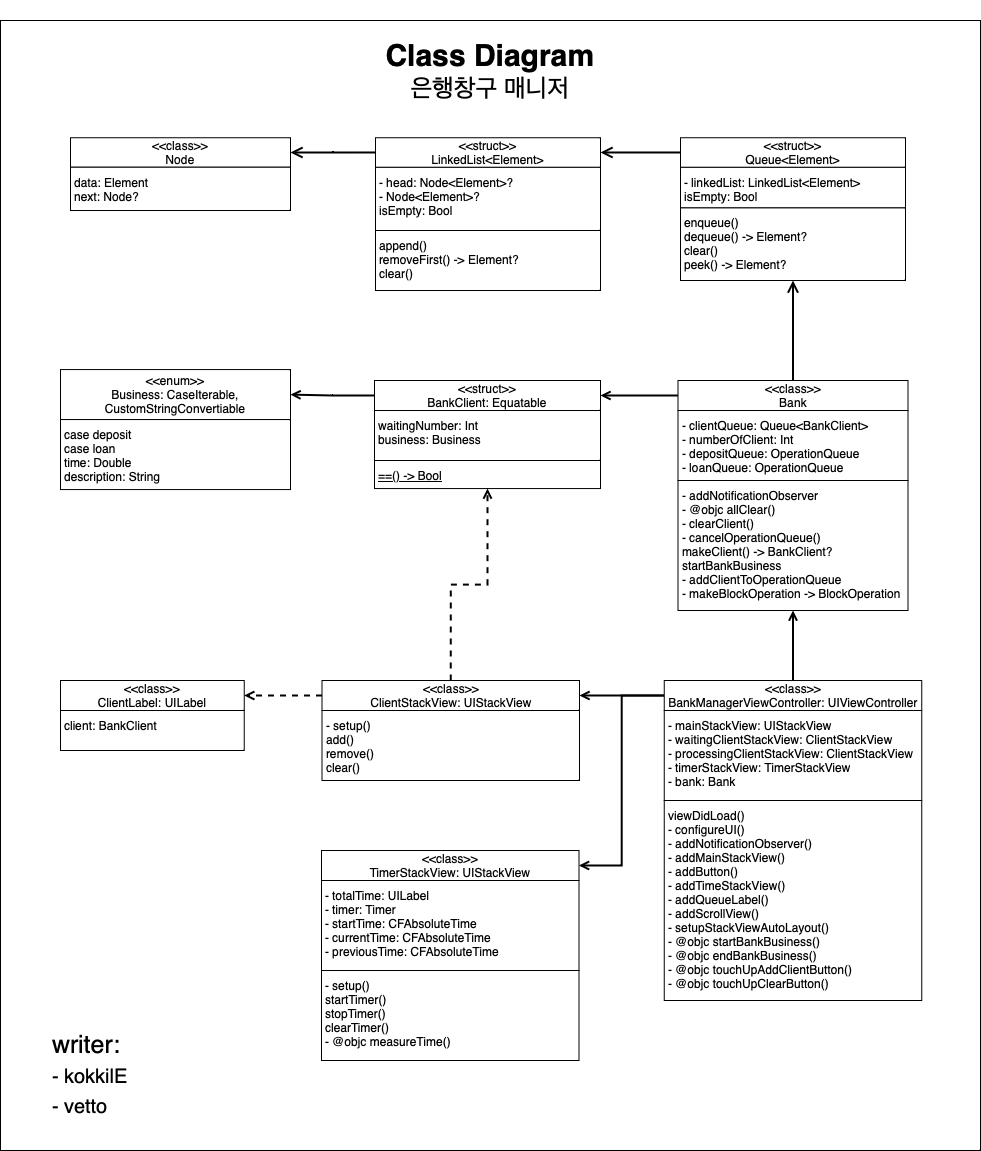

The diagram above was exported from draw.io. Its source (the exported page's mxGraphModel, read from the mxfile embedded in the PNG):
<mxGraphModel dx="1309" dy="988" grid="1" gridSize="10" guides="1" tooltips="1" connect="1" arrows="1" fold="1" page="1" pageScale="1" pageWidth="827" pageHeight="1169" math="0" shadow="0">
  <root>
    <mxCell id="0" />
    <mxCell id="1" parent="0" />
    <mxCell id="B54knUSnmNaSo2xDHrtG-14" value="" style="rounded=0;whiteSpace=wrap;html=1;" parent="1" vertex="1">
      <mxGeometry x="70" y="470" width="980" height="1130" as="geometry" />
    </mxCell>
    <mxCell id="EbQQWnLRJY5x4ZOek9hN-33" value="&lt;font&gt;&lt;span style=&quot;font-weight: bold; font-size: 30px;&quot;&gt;Class Diagram&lt;/span&gt;&lt;br&gt;&lt;span style=&quot;font-size: 25px;&quot;&gt;은행창구 매니저&lt;/span&gt;&lt;br&gt;&lt;/font&gt;" style="rounded=0;whiteSpace=wrap;html=1;strokeColor=none;fillColor=none;" parent="1" vertex="1">
      <mxGeometry x="412.7525252525253" y="450" width="294.4949494949494" height="140.3076923076923" as="geometry" />
    </mxCell>
    <mxCell id="EbQQWnLRJY5x4ZOek9hN-34" value="writer:&amp;nbsp;&lt;br&gt;&lt;div style=&quot;&quot;&gt;&lt;span style=&quot;font-size: 20px;&quot;&gt;- kokkilE&lt;/span&gt;&lt;/div&gt;&lt;div style=&quot;&quot;&gt;&lt;span style=&quot;font-size: 20px;&quot;&gt;-&amp;nbsp;vetto&lt;/span&gt;&lt;/div&gt;" style="rounded=0;whiteSpace=wrap;html=1;fontSize=25;fillColor=none;align=left;spacingLeft=20;strokeColor=none;spacingBottom=20;" parent="1" vertex="1">
      <mxGeometry x="100" y="1490.001724137931" width="190" height="88.44827586206897" as="geometry" />
    </mxCell>
    <mxCell id="OFdSZ52Mec5P4B0gZspk-39" style="edgeStyle=orthogonalEdgeStyle;rounded=0;orthogonalLoop=1;jettySize=auto;html=1;exitX=0;exitY=0.5;exitDx=0;exitDy=0;dashed=1;strokeWidth=1;endArrow=open;endFill=0;endSize=8;" parent="1" edge="1">
      <mxGeometry relative="1" as="geometry">
        <mxPoint x="390" y="1014.8000000000002" as="targetPoint" />
      </mxGeometry>
    </mxCell>
    <mxCell id="OFdSZ52Mec5P4B0gZspk-30" value="&amp;lt;&amp;lt;class&amp;gt;&amp;gt;&lt;br&gt;Node" style="rounded=0;whiteSpace=wrap;html=1;align=center;verticalAlign=middle;spacingTop=2;spacingLeft=2;spacingBottom=2;spacingRight=2;" parent="1" vertex="1">
      <mxGeometry x="140" y="587.24" width="220" height="29.48" as="geometry" />
    </mxCell>
    <mxCell id="OFdSZ52Mec5P4B0gZspk-31" value="&lt;div&gt;data: Element&lt;/div&gt;&lt;div&gt;next: Node?&lt;/div&gt;" style="rounded=0;whiteSpace=wrap;html=1;align=left;verticalAlign=top;spacingTop=2;spacingLeft=2;spacingBottom=2;spacingRight=2;" parent="1" vertex="1">
      <mxGeometry x="140" y="616.72" width="220" height="43.28" as="geometry" />
    </mxCell>
    <mxCell id="B54knUSnmNaSo2xDHrtG-2" value="&lt;div&gt;append()&amp;nbsp;&lt;/div&gt;&lt;div&gt;removeFirst() -&amp;gt; Element?&lt;/div&gt;&lt;div&gt;clear()&lt;/div&gt;" style="rounded=0;whiteSpace=wrap;html=1;align=left;verticalAlign=top;spacingTop=2;spacingLeft=2;spacingBottom=2;spacingRight=2;" parent="1" vertex="1">
      <mxGeometry x="445" y="680" width="225" height="60" as="geometry" />
    </mxCell>
    <mxCell id="B54knUSnmNaSo2xDHrtG-3" value="&lt;div&gt;- head: Node&amp;lt;Element&amp;gt;?&lt;/div&gt;&lt;div&gt;- Node&amp;lt;Element&amp;gt;?&lt;/div&gt;&lt;div&gt;isEmpty: Bool&lt;/div&gt;" style="rounded=0;whiteSpace=wrap;html=1;align=left;verticalAlign=top;spacingTop=2;spacingLeft=2;spacingBottom=2;spacingRight=2;" parent="1" vertex="1">
      <mxGeometry x="445" y="616.72" width="225" height="63.28" as="geometry" />
    </mxCell>
    <mxCell id="B54knUSnmNaSo2xDHrtG-4" value="&lt;div&gt;enqueue()&lt;/div&gt;&lt;div&gt;dequeue() -&amp;gt; Element?&lt;/div&gt;&lt;div&gt;clear()&lt;/div&gt;&lt;div&gt;peek() -&amp;gt; Element?&lt;/div&gt;" style="rounded=0;whiteSpace=wrap;html=1;align=left;verticalAlign=top;spacingTop=2;spacingLeft=2;spacingBottom=2;spacingRight=2;" parent="1" vertex="1">
      <mxGeometry x="750" y="657.24" width="225" height="72.76" as="geometry" />
    </mxCell>
    <mxCell id="B54knUSnmNaSo2xDHrtG-5" value="&lt;div&gt;- linkedList: LinkedList&amp;lt;Element&amp;gt;&lt;/div&gt;&lt;div&gt;isEmpty: Bool&lt;/div&gt;" style="rounded=0;whiteSpace=wrap;html=1;align=left;verticalAlign=top;spacingTop=2;spacingLeft=2;spacingBottom=2;spacingRight=2;" parent="1" vertex="1">
      <mxGeometry x="750" y="616.72" width="225" height="40.52" as="geometry" />
    </mxCell>
    <mxCell id="B54knUSnmNaSo2xDHrtG-6" value="&amp;lt;&amp;lt;struct&amp;gt;&amp;gt;&lt;br style=&quot;border-color: var(--border-color);&quot;&gt;Queue&amp;lt;Element&amp;gt;" style="rounded=0;whiteSpace=wrap;html=1;align=center;verticalAlign=middle;spacingTop=2;spacingLeft=2;spacingBottom=2;spacingRight=2;" parent="1" vertex="1">
      <mxGeometry x="750" y="587.24" width="225" height="29.48" as="geometry" />
    </mxCell>
    <mxCell id="B54knUSnmNaSo2xDHrtG-11" style="edgeStyle=orthogonalEdgeStyle;rounded=0;orthogonalLoop=1;jettySize=auto;html=1;exitX=0;exitY=0.5;exitDx=0;exitDy=0;endArrow=open;endFill=0;strokeWidth=2;endSize=8;startSize=8;jumpSize=8;" parent="1" source="B54knUSnmNaSo2xDHrtG-7" target="OFdSZ52Mec5P4B0gZspk-30" edge="1">
      <mxGeometry relative="1" as="geometry" />
    </mxCell>
    <mxCell id="B54knUSnmNaSo2xDHrtG-7" value="&amp;lt;&amp;lt;struct&amp;gt;&amp;gt;&lt;br&gt;LinkedList&amp;lt;Element&amp;gt;" style="rounded=0;whiteSpace=wrap;html=1;align=center;verticalAlign=middle;spacingTop=2;spacingLeft=2;spacingBottom=2;spacingRight=2;" parent="1" vertex="1">
      <mxGeometry x="445" y="587.24" width="225" height="29.48" as="geometry" />
    </mxCell>
    <mxCell id="q6jzH1qLww6jL7la2DHt-4" style="edgeStyle=orthogonalEdgeStyle;rounded=0;orthogonalLoop=1;jettySize=auto;html=1;exitX=0;exitY=0.5;exitDx=0;exitDy=0;strokeWidth=2;endArrow=open;endFill=0;" edge="1" parent="1" source="Jo2oeQ7Uy8jfGTSzv-qO-3" target="q6jzH1qLww6jL7la2DHt-1">
      <mxGeometry relative="1" as="geometry" />
    </mxCell>
    <mxCell id="Jo2oeQ7Uy8jfGTSzv-qO-3" value="&amp;lt;&amp;lt;struct&amp;gt;&amp;gt;&lt;br&gt;BankClient: Equatable" style="rounded=0;whiteSpace=wrap;html=1;align=center;verticalAlign=middle;spacingTop=2;spacingLeft=2;spacingBottom=2;spacingRight=2;" parent="1" vertex="1">
      <mxGeometry x="444" y="830" width="226" height="30" as="geometry" />
    </mxCell>
    <mxCell id="Jo2oeQ7Uy8jfGTSzv-qO-4" value="waitingNumber: Int&lt;br&gt;business: Business" style="rounded=0;whiteSpace=wrap;html=1;align=left;verticalAlign=top;spacingTop=2;spacingLeft=2;spacingBottom=2;spacingRight=2;" parent="1" vertex="1">
      <mxGeometry x="444" y="860" width="226" height="50" as="geometry" />
    </mxCell>
    <mxCell id="eMuLovERLOiVWj8aKhG1-8" value="&lt;div style=&quot;border-color: var(--border-color);&quot;&gt;- addNotificationObserver&lt;br&gt;&lt;/div&gt;&lt;div style=&quot;border-color: var(--border-color);&quot;&gt;- @objc allClear()&lt;/div&gt;&lt;div style=&quot;border-color: var(--border-color);&quot;&gt;- clearClient()&lt;/div&gt;&lt;div style=&quot;border-color: var(--border-color);&quot;&gt;- cancelOperationQueue()&lt;/div&gt;&lt;div style=&quot;border-color: var(--border-color);&quot;&gt;makeClient() -&amp;gt; BankClient?&lt;/div&gt;&lt;div style=&quot;border-color: var(--border-color);&quot;&gt;startBankBusiness&lt;/div&gt;&lt;div style=&quot;border-color: var(--border-color);&quot;&gt;- addClientToOperationQueue&lt;/div&gt;&lt;div style=&quot;border-color: var(--border-color);&quot;&gt;- makeBlockOperation -&amp;gt; BlockOperation&lt;/div&gt;&lt;div style=&quot;border-color: var(--border-color);&quot;&gt;&lt;br&gt;&lt;/div&gt;" style="rounded=0;whiteSpace=wrap;html=1;align=left;verticalAlign=top;spacingTop=2;spacingLeft=2;spacingBottom=2;spacingRight=2;" parent="1" vertex="1">
      <mxGeometry x="747.5" y="930" width="230" height="130" as="geometry" />
    </mxCell>
    <mxCell id="B54knUSnmNaSo2xDHrtG-16" style="edgeStyle=orthogonalEdgeStyle;rounded=0;orthogonalLoop=1;jettySize=auto;html=1;exitX=0.5;exitY=0;exitDx=0;exitDy=0;entryX=0.5;entryY=1;entryDx=0;entryDy=0;endArrow=open;endFill=0;strokeWidth=2;endSize=8;startSize=8;jumpSize=8;" parent="1" source="eMuLovERLOiVWj8aKhG1-6" target="B54knUSnmNaSo2xDHrtG-4" edge="1">
      <mxGeometry relative="1" as="geometry" />
    </mxCell>
    <mxCell id="q6jzH1qLww6jL7la2DHt-5" style="edgeStyle=orthogonalEdgeStyle;rounded=0;orthogonalLoop=1;jettySize=auto;html=1;exitX=0;exitY=0.5;exitDx=0;exitDy=0;entryX=1;entryY=0.5;entryDx=0;entryDy=0;strokeWidth=2;endArrow=open;endFill=0;" edge="1" parent="1" source="eMuLovERLOiVWj8aKhG1-6" target="Jo2oeQ7Uy8jfGTSzv-qO-3">
      <mxGeometry relative="1" as="geometry" />
    </mxCell>
    <mxCell id="eMuLovERLOiVWj8aKhG1-6" value="&amp;lt;&amp;lt;class&amp;gt;&amp;gt;&lt;br&gt;Bank" style="rounded=0;whiteSpace=wrap;html=1;align=center;verticalAlign=middle;spacingTop=2;spacingLeft=2;spacingBottom=2;spacingRight=2;" parent="1" vertex="1">
      <mxGeometry x="747.5" y="830" width="230" height="30" as="geometry" />
    </mxCell>
    <mxCell id="eMuLovERLOiVWj8aKhG1-7" value="- clientQueue: Queue&amp;lt;BankClient&amp;gt;&lt;br&gt;- numberOfClient: Int&lt;br&gt;- depositQueue: OperationQueue&lt;br&gt;- loanQueue: OperationQueue" style="rounded=0;whiteSpace=wrap;html=1;align=left;verticalAlign=top;spacingTop=2;spacingLeft=2;spacingBottom=2;spacingRight=2;" parent="1" vertex="1">
      <mxGeometry x="747.5" y="860" width="230" height="70" as="geometry" />
    </mxCell>
    <mxCell id="Rm8iNlAJr42WtHdvS_f4-6" value="" style="endArrow=open;html=1;rounded=0;exitX=0;exitY=0.5;exitDx=0;exitDy=0;entryX=1;entryY=0.5;entryDx=0;entryDy=0;endFill=0;strokeWidth=2;endSize=8;startSize=8;jumpSize=8;" parent="1" source="B54knUSnmNaSo2xDHrtG-6" target="B54knUSnmNaSo2xDHrtG-7" edge="1">
      <mxGeometry width="50" height="50" relative="1" as="geometry">
        <mxPoint x="550" y="730" as="sourcePoint" />
        <mxPoint x="600" y="680" as="targetPoint" />
      </mxGeometry>
    </mxCell>
    <mxCell id="q6jzH1qLww6jL7la2DHt-1" value="&amp;lt;&amp;lt;enum&amp;gt;&amp;gt;&lt;br&gt;Business: CaseIterable, CustomStringConvertiable" style="rounded=0;whiteSpace=wrap;html=1;align=center;verticalAlign=middle;spacingTop=2;spacingLeft=2;spacingBottom=2;spacingRight=2;" vertex="1" parent="1">
      <mxGeometry x="130" y="819.06" width="230" height="50" as="geometry" />
    </mxCell>
    <mxCell id="q6jzH1qLww6jL7la2DHt-2" value="case deposit&lt;br&gt;case loan&lt;br&gt;time: Double&lt;br&gt;description: String" style="rounded=0;whiteSpace=wrap;html=1;align=left;verticalAlign=top;spacingTop=2;spacingLeft=2;spacingBottom=2;spacingRight=2;" vertex="1" parent="1">
      <mxGeometry x="130" y="869.06" width="230" height="70" as="geometry" />
    </mxCell>
    <mxCell id="q6jzH1qLww6jL7la2DHt-3" value="&lt;u&gt;==() -&amp;gt; Bool&lt;/u&gt;" style="rounded=0;whiteSpace=wrap;html=1;align=left;verticalAlign=top;spacingTop=2;spacingLeft=2;spacingBottom=2;spacingRight=2;" vertex="1" parent="1">
      <mxGeometry x="444" y="910" width="226" height="28.06" as="geometry" />
    </mxCell>
    <mxCell id="q6jzH1qLww6jL7la2DHt-6" value="&lt;div style=&quot;border-color: var(--border-color);&quot;&gt;&lt;div style=&quot;border-color: var(--border-color);&quot;&gt;viewDidLoad()&lt;/div&gt;&lt;div style=&quot;border-color: var(--border-color);&quot;&gt;- configureUI()&lt;/div&gt;&lt;div style=&quot;border-color: var(--border-color);&quot;&gt;- addNotificationObserver()&lt;/div&gt;&lt;div style=&quot;border-color: var(--border-color);&quot;&gt;- addMainStackView()&lt;/div&gt;&lt;div style=&quot;border-color: var(--border-color);&quot;&gt;- addButton()&lt;/div&gt;&lt;div style=&quot;border-color: var(--border-color);&quot;&gt;- addTimeStackView()&lt;/div&gt;&lt;div style=&quot;border-color: var(--border-color);&quot;&gt;- addQueueLabel()&lt;/div&gt;&lt;div style=&quot;border-color: var(--border-color);&quot;&gt;- addScrollView()&lt;/div&gt;&lt;div style=&quot;border-color: var(--border-color);&quot;&gt;- setupStackViewAutoLayout()&lt;/div&gt;&lt;div style=&quot;border-color: var(--border-color);&quot;&gt;- @objc startBankBusiness()&lt;/div&gt;&lt;div style=&quot;border-color: var(--border-color);&quot;&gt;- @objc endBankBusiness()&lt;/div&gt;&lt;div style=&quot;border-color: var(--border-color);&quot;&gt;- @objc touchUpAddClientButton()&lt;/div&gt;&lt;div style=&quot;border-color: var(--border-color);&quot;&gt;- @objc touchUpClearButton()&lt;/div&gt;&lt;/div&gt;" style="rounded=0;whiteSpace=wrap;html=1;align=left;verticalAlign=top;spacingTop=2;spacingLeft=2;spacingBottom=2;spacingRight=2;" vertex="1" parent="1">
      <mxGeometry x="733.75" y="1250" width="257.5" height="200" as="geometry" />
    </mxCell>
    <mxCell id="q6jzH1qLww6jL7la2DHt-15" style="edgeStyle=orthogonalEdgeStyle;rounded=0;orthogonalLoop=1;jettySize=auto;html=1;exitX=0;exitY=0.5;exitDx=0;exitDy=0;entryX=1;entryY=0.5;entryDx=0;entryDy=0;endArrow=open;endFill=0;strokeWidth=2;" edge="1" parent="1" source="q6jzH1qLww6jL7la2DHt-7" target="q6jzH1qLww6jL7la2DHt-10">
      <mxGeometry relative="1" as="geometry" />
    </mxCell>
    <mxCell id="q6jzH1qLww6jL7la2DHt-16" style="edgeStyle=orthogonalEdgeStyle;rounded=0;orthogonalLoop=1;jettySize=auto;html=1;exitX=0;exitY=0.5;exitDx=0;exitDy=0;entryX=1;entryY=0.5;entryDx=0;entryDy=0;strokeWidth=2;endArrow=open;endFill=0;" edge="1" parent="1" source="q6jzH1qLww6jL7la2DHt-7" target="q6jzH1qLww6jL7la2DHt-13">
      <mxGeometry relative="1" as="geometry" />
    </mxCell>
    <mxCell id="q6jzH1qLww6jL7la2DHt-7" value="&amp;lt;&amp;lt;class&amp;gt;&amp;gt;&lt;br&gt;BankManagerViewController: UIViewController" style="rounded=0;whiteSpace=wrap;html=1;align=center;verticalAlign=middle;spacingTop=2;spacingLeft=2;spacingBottom=2;spacingRight=2;" vertex="1" parent="1">
      <mxGeometry x="733.75" y="1130" width="257.5" height="30" as="geometry" />
    </mxCell>
    <mxCell id="q6jzH1qLww6jL7la2DHt-8" value="&lt;div&gt;- mainStackView: UIStackView&lt;/div&gt;&lt;div&gt;- waitingClientStackView: ClientStackView&lt;/div&gt;&lt;div&gt;- processingClientStackView: ClientStackView&lt;/div&gt;&lt;div&gt;- timerStackView: TimerStackView&lt;/div&gt;&lt;div&gt;- bank: Bank&lt;/div&gt;" style="rounded=0;whiteSpace=wrap;html=1;align=left;verticalAlign=top;spacingTop=2;spacingLeft=2;spacingBottom=2;spacingRight=2;" vertex="1" parent="1">
      <mxGeometry x="733.75" y="1160" width="257.5" height="90" as="geometry" />
    </mxCell>
    <mxCell id="q6jzH1qLww6jL7la2DHt-9" value="&lt;div style=&quot;border-color: var(--border-color);&quot;&gt;&lt;div style=&quot;border-color: var(--border-color);&quot;&gt;&lt;div style=&quot;border-color: var(--border-color);&quot;&gt;- setup()&lt;/div&gt;&lt;div style=&quot;border-color: var(--border-color);&quot;&gt;add()&lt;/div&gt;&lt;div style=&quot;border-color: var(--border-color);&quot;&gt;remove()&lt;/div&gt;&lt;div style=&quot;border-color: var(--border-color);&quot;&gt;clear()&lt;/div&gt;&lt;/div&gt;&lt;/div&gt;" style="rounded=0;whiteSpace=wrap;html=1;align=left;verticalAlign=top;spacingTop=2;spacingLeft=2;spacingBottom=2;spacingRight=2;" vertex="1" parent="1">
      <mxGeometry x="391.5" y="1160" width="257.5" height="70" as="geometry" />
    </mxCell>
    <mxCell id="q6jzH1qLww6jL7la2DHt-17" style="edgeStyle=orthogonalEdgeStyle;rounded=0;orthogonalLoop=1;jettySize=auto;html=1;exitX=0.5;exitY=0;exitDx=0;exitDy=0;entryX=0.5;entryY=1;entryDx=0;entryDy=0;strokeWidth=2;endArrow=open;endFill=0;dashed=1;" edge="1" parent="1" source="q6jzH1qLww6jL7la2DHt-10" target="q6jzH1qLww6jL7la2DHt-3">
      <mxGeometry relative="1" as="geometry" />
    </mxCell>
    <mxCell id="q6jzH1qLww6jL7la2DHt-10" value="&amp;lt;&amp;lt;class&amp;gt;&amp;gt;&lt;br&gt;ClientStackView: UIStackView" style="rounded=0;whiteSpace=wrap;html=1;align=center;verticalAlign=middle;spacingTop=2;spacingLeft=2;spacingBottom=2;spacingRight=2;" vertex="1" parent="1">
      <mxGeometry x="391.5" y="1130" width="257.5" height="30" as="geometry" />
    </mxCell>
    <mxCell id="3y6BMxcXecSMWK9jdJc--2" value="&amp;lt;&amp;lt;class&amp;gt;&amp;gt;&lt;br&gt;ClientLabel: UILabel" style="rounded=0;whiteSpace=wrap;html=1;align=center;verticalAlign=middle;spacingTop=2;spacingLeft=2;spacingBottom=2;spacingRight=2;" vertex="1" parent="1">
      <mxGeometry x="130" y="1130" width="183.75" height="30" as="geometry" />
    </mxCell>
    <mxCell id="3y6BMxcXecSMWK9jdJc--3" value="&lt;div&gt;client: BankClient&lt;/div&gt;" style="rounded=0;whiteSpace=wrap;html=1;align=left;verticalAlign=top;spacingTop=2;spacingLeft=2;spacingBottom=2;spacingRight=2;" vertex="1" parent="1">
      <mxGeometry x="130" y="1160" width="183.75" height="40" as="geometry" />
    </mxCell>
    <mxCell id="q6jzH1qLww6jL7la2DHt-12" value="&lt;div style=&quot;border-color: var(--border-color);&quot;&gt;&lt;div style=&quot;border-color: var(--border-color);&quot;&gt;&lt;div style=&quot;border-color: var(--border-color);&quot;&gt;&lt;div style=&quot;border-color: var(--border-color);&quot;&gt;- totalTime: UILabel&lt;/div&gt;&lt;div style=&quot;border-color: var(--border-color);&quot;&gt;- timer: Timer&lt;/div&gt;&lt;div style=&quot;border-color: var(--border-color);&quot;&gt;- startTime: CFAbsoluteTime&lt;/div&gt;&lt;div style=&quot;border-color: var(--border-color);&quot;&gt;- currentTime: CFAbsoluteTime&lt;/div&gt;&lt;div style=&quot;border-color: var(--border-color);&quot;&gt;- previousTime: CFAbsoluteTime&lt;/div&gt;&lt;/div&gt;&lt;/div&gt;&lt;/div&gt;" style="rounded=0;whiteSpace=wrap;html=1;align=left;verticalAlign=top;spacingTop=2;spacingLeft=2;spacingBottom=2;spacingRight=2;" vertex="1" parent="1">
      <mxGeometry x="391" y="1330" width="257.5" height="90" as="geometry" />
    </mxCell>
    <mxCell id="q6jzH1qLww6jL7la2DHt-13" value="&amp;lt;&amp;lt;class&amp;gt;&amp;gt;&lt;br&gt;TimerStackView: UIStackView" style="rounded=0;whiteSpace=wrap;html=1;align=center;verticalAlign=middle;spacingTop=2;spacingLeft=2;spacingBottom=2;spacingRight=2;" vertex="1" parent="1">
      <mxGeometry x="391" y="1300" width="257.5" height="30" as="geometry" />
    </mxCell>
    <mxCell id="q6jzH1qLww6jL7la2DHt-14" value="&lt;div style=&quot;border-color: var(--border-color);&quot;&gt;&lt;div style=&quot;border-color: var(--border-color);&quot;&gt;&lt;div style=&quot;border-color: var(--border-color);&quot;&gt;&lt;div style=&quot;border-color: var(--border-color);&quot;&gt;- setup()&lt;/div&gt;&lt;div style=&quot;border-color: var(--border-color);&quot;&gt;startTimer()&lt;/div&gt;&lt;div style=&quot;border-color: var(--border-color);&quot;&gt;stopTimer()&lt;/div&gt;&lt;div style=&quot;border-color: var(--border-color);&quot;&gt;clearTimer()&lt;/div&gt;&lt;div style=&quot;border-color: var(--border-color);&quot;&gt;- @objc measureTime()&lt;/div&gt;&lt;/div&gt;&lt;/div&gt;&lt;/div&gt;" style="rounded=0;whiteSpace=wrap;html=1;align=left;verticalAlign=top;spacingTop=2;spacingLeft=2;spacingBottom=2;spacingRight=2;" vertex="1" parent="1">
      <mxGeometry x="391" y="1420" width="257.5" height="90" as="geometry" />
    </mxCell>
    <mxCell id="3y6BMxcXecSMWK9jdJc--5" style="edgeStyle=orthogonalEdgeStyle;rounded=0;orthogonalLoop=1;jettySize=auto;html=1;entryX=1;entryY=0.5;entryDx=0;entryDy=0;strokeWidth=2;endArrow=open;endFill=0;exitX=0;exitY=0.5;exitDx=0;exitDy=0;dashed=1;" edge="1" parent="1" source="q6jzH1qLww6jL7la2DHt-10" target="3y6BMxcXecSMWK9jdJc--2">
      <mxGeometry relative="1" as="geometry">
        <mxPoint x="480" y="1090" as="sourcePoint" />
        <mxPoint x="530" y="1190" as="targetPoint" />
      </mxGeometry>
    </mxCell>
    <mxCell id="3y6BMxcXecSMWK9jdJc--6" style="edgeStyle=orthogonalEdgeStyle;rounded=0;orthogonalLoop=1;jettySize=auto;html=1;exitX=0.5;exitY=0;exitDx=0;exitDy=0;entryX=0.5;entryY=1;entryDx=0;entryDy=0;strokeWidth=2;endArrow=open;endFill=0;" edge="1" parent="1" source="q6jzH1qLww6jL7la2DHt-7" target="eMuLovERLOiVWj8aKhG1-8">
      <mxGeometry relative="1" as="geometry">
        <mxPoint x="728" y="939.06" as="sourcePoint" />
        <mxPoint x="680" y="1109.06" as="targetPoint" />
      </mxGeometry>
    </mxCell>
  </root>
</mxGraphModel>